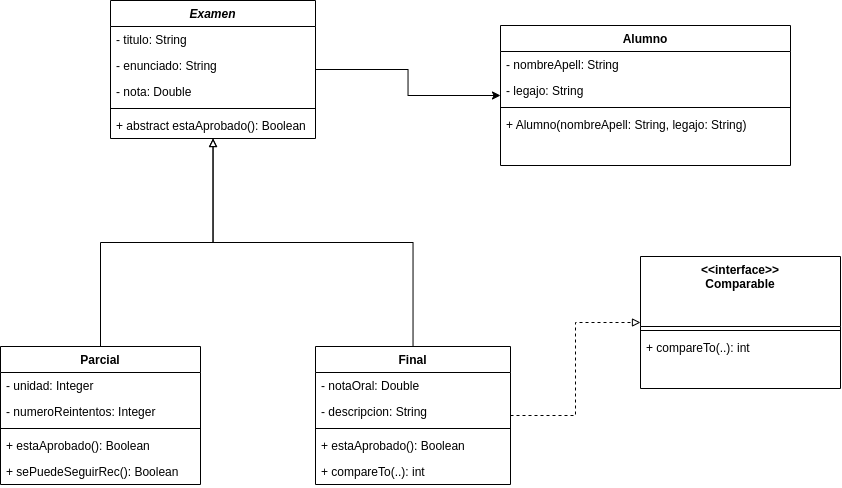

The diagram above was exported from draw.io. Its source (the exported page's mxGraphModel, read from the mxfile embedded in the PNG):
<mxGraphModel dx="818" dy="446" grid="1" gridSize="10" guides="1" tooltips="1" connect="1" arrows="1" fold="1" page="1" pageScale="1" pageWidth="850" pageHeight="1100" math="0" shadow="0">
  <root>
    <mxCell id="0" />
    <mxCell id="1" parent="0" />
    <mxCell id="sBuX3HmVNwvE1ZJnVCx_-70" style="edgeStyle=orthogonalEdgeStyle;rounded=0;orthogonalLoop=1;jettySize=auto;html=1;endArrow=classic;endFill=1;" edge="1" parent="1" source="sBuX3HmVNwvE1ZJnVCx_-1" target="sBuX3HmVNwvE1ZJnVCx_-15">
      <mxGeometry relative="1" as="geometry" />
    </mxCell>
    <mxCell id="sBuX3HmVNwvE1ZJnVCx_-1" value="Examen" style="swimlane;fontStyle=3;align=center;verticalAlign=top;childLayout=stackLayout;horizontal=1;startSize=26;horizontalStack=0;resizeParent=1;resizeParentMax=0;resizeLast=0;collapsible=1;marginBottom=0;" vertex="1" parent="1">
      <mxGeometry x="300" y="144" width="205" height="138" as="geometry" />
    </mxCell>
    <mxCell id="sBuX3HmVNwvE1ZJnVCx_-2" value="- titulo: String" style="text;strokeColor=none;fillColor=none;align=left;verticalAlign=top;spacingLeft=4;spacingRight=4;overflow=hidden;rotatable=0;points=[[0,0.5],[1,0.5]];portConstraint=eastwest;" vertex="1" parent="sBuX3HmVNwvE1ZJnVCx_-1">
      <mxGeometry y="26" width="205" height="26" as="geometry" />
    </mxCell>
    <mxCell id="sBuX3HmVNwvE1ZJnVCx_-68" value="- enunciado: String" style="text;strokeColor=none;fillColor=none;align=left;verticalAlign=top;spacingLeft=4;spacingRight=4;overflow=hidden;rotatable=0;points=[[0,0.5],[1,0.5]];portConstraint=eastwest;" vertex="1" parent="sBuX3HmVNwvE1ZJnVCx_-1">
      <mxGeometry y="52" width="205" height="26" as="geometry" />
    </mxCell>
    <mxCell id="sBuX3HmVNwvE1ZJnVCx_-69" value="- nota: Double" style="text;strokeColor=none;fillColor=none;align=left;verticalAlign=top;spacingLeft=4;spacingRight=4;overflow=hidden;rotatable=0;points=[[0,0.5],[1,0.5]];portConstraint=eastwest;" vertex="1" parent="sBuX3HmVNwvE1ZJnVCx_-1">
      <mxGeometry y="78" width="205" height="26" as="geometry" />
    </mxCell>
    <mxCell id="sBuX3HmVNwvE1ZJnVCx_-3" value="" style="line;strokeWidth=1;fillColor=none;align=left;verticalAlign=middle;spacingTop=-1;spacingLeft=3;spacingRight=3;rotatable=0;labelPosition=right;points=[];portConstraint=eastwest;strokeColor=inherit;" vertex="1" parent="sBuX3HmVNwvE1ZJnVCx_-1">
      <mxGeometry y="104" width="205" height="8" as="geometry" />
    </mxCell>
    <mxCell id="sBuX3HmVNwvE1ZJnVCx_-4" value="+ abstract estaAprobado(): Boolean" style="text;strokeColor=none;fillColor=none;align=left;verticalAlign=top;spacingLeft=4;spacingRight=4;overflow=hidden;rotatable=0;points=[[0,0.5],[1,0.5]];portConstraint=eastwest;" vertex="1" parent="sBuX3HmVNwvE1ZJnVCx_-1">
      <mxGeometry y="112" width="205" height="26" as="geometry" />
    </mxCell>
    <mxCell id="sBuX3HmVNwvE1ZJnVCx_-13" style="edgeStyle=orthogonalEdgeStyle;rounded=0;orthogonalLoop=1;jettySize=auto;html=1;endArrow=block;endFill=0;" edge="1" parent="1" source="sBuX3HmVNwvE1ZJnVCx_-5" target="sBuX3HmVNwvE1ZJnVCx_-1">
      <mxGeometry relative="1" as="geometry" />
    </mxCell>
    <mxCell id="sBuX3HmVNwvE1ZJnVCx_-5" value="Parcial" style="swimlane;fontStyle=1;align=center;verticalAlign=top;childLayout=stackLayout;horizontal=1;startSize=26;horizontalStack=0;resizeParent=1;resizeParentMax=0;resizeLast=0;collapsible=1;marginBottom=0;" vertex="1" parent="1">
      <mxGeometry x="190" y="490" width="200" height="138" as="geometry" />
    </mxCell>
    <mxCell id="sBuX3HmVNwvE1ZJnVCx_-6" value="- unidad: Integer" style="text;strokeColor=none;fillColor=none;align=left;verticalAlign=top;spacingLeft=4;spacingRight=4;overflow=hidden;rotatable=0;points=[[0,0.5],[1,0.5]];portConstraint=eastwest;" vertex="1" parent="sBuX3HmVNwvE1ZJnVCx_-5">
      <mxGeometry y="26" width="200" height="26" as="geometry" />
    </mxCell>
    <mxCell id="sBuX3HmVNwvE1ZJnVCx_-71" value="- numeroReintentos: Integer" style="text;strokeColor=none;fillColor=none;align=left;verticalAlign=top;spacingLeft=4;spacingRight=4;overflow=hidden;rotatable=0;points=[[0,0.5],[1,0.5]];portConstraint=eastwest;" vertex="1" parent="sBuX3HmVNwvE1ZJnVCx_-5">
      <mxGeometry y="52" width="200" height="26" as="geometry" />
    </mxCell>
    <mxCell id="sBuX3HmVNwvE1ZJnVCx_-7" value="" style="line;strokeWidth=1;fillColor=none;align=left;verticalAlign=middle;spacingTop=-1;spacingLeft=3;spacingRight=3;rotatable=0;labelPosition=right;points=[];portConstraint=eastwest;strokeColor=inherit;" vertex="1" parent="sBuX3HmVNwvE1ZJnVCx_-5">
      <mxGeometry y="78" width="200" height="8" as="geometry" />
    </mxCell>
    <mxCell id="sBuX3HmVNwvE1ZJnVCx_-8" value="+ estaAprobado(): Boolean" style="text;strokeColor=none;fillColor=none;align=left;verticalAlign=top;spacingLeft=4;spacingRight=4;overflow=hidden;rotatable=0;points=[[0,0.5],[1,0.5]];portConstraint=eastwest;" vertex="1" parent="sBuX3HmVNwvE1ZJnVCx_-5">
      <mxGeometry y="86" width="200" height="26" as="geometry" />
    </mxCell>
    <mxCell id="sBuX3HmVNwvE1ZJnVCx_-73" value="+ sePuedeSeguirRec(): Boolean" style="text;strokeColor=none;fillColor=none;align=left;verticalAlign=top;spacingLeft=4;spacingRight=4;overflow=hidden;rotatable=0;points=[[0,0.5],[1,0.5]];portConstraint=eastwest;" vertex="1" parent="sBuX3HmVNwvE1ZJnVCx_-5">
      <mxGeometry y="112" width="200" height="26" as="geometry" />
    </mxCell>
    <mxCell id="sBuX3HmVNwvE1ZJnVCx_-14" style="edgeStyle=orthogonalEdgeStyle;rounded=0;orthogonalLoop=1;jettySize=auto;html=1;endArrow=block;endFill=0;" edge="1" parent="1" source="sBuX3HmVNwvE1ZJnVCx_-9" target="sBuX3HmVNwvE1ZJnVCx_-1">
      <mxGeometry relative="1" as="geometry" />
    </mxCell>
    <mxCell id="sBuX3HmVNwvE1ZJnVCx_-67" style="edgeStyle=orthogonalEdgeStyle;rounded=0;orthogonalLoop=1;jettySize=auto;html=1;endArrow=block;endFill=0;dashed=1;" edge="1" parent="1" source="sBuX3HmVNwvE1ZJnVCx_-9" target="sBuX3HmVNwvE1ZJnVCx_-30">
      <mxGeometry relative="1" as="geometry" />
    </mxCell>
    <mxCell id="sBuX3HmVNwvE1ZJnVCx_-9" value="Final" style="swimlane;fontStyle=1;align=center;verticalAlign=top;childLayout=stackLayout;horizontal=1;startSize=26;horizontalStack=0;resizeParent=1;resizeParentMax=0;resizeLast=0;collapsible=1;marginBottom=0;" vertex="1" parent="1">
      <mxGeometry x="505" y="490" width="195" height="138" as="geometry" />
    </mxCell>
    <mxCell id="sBuX3HmVNwvE1ZJnVCx_-10" value="- notaOral: Double" style="text;strokeColor=none;fillColor=none;align=left;verticalAlign=top;spacingLeft=4;spacingRight=4;overflow=hidden;rotatable=0;points=[[0,0.5],[1,0.5]];portConstraint=eastwest;" vertex="1" parent="sBuX3HmVNwvE1ZJnVCx_-9">
      <mxGeometry y="26" width="195" height="26" as="geometry" />
    </mxCell>
    <mxCell id="sBuX3HmVNwvE1ZJnVCx_-27" value="- descripcion: String" style="text;strokeColor=none;fillColor=none;align=left;verticalAlign=top;spacingLeft=4;spacingRight=4;overflow=hidden;rotatable=0;points=[[0,0.5],[1,0.5]];portConstraint=eastwest;" vertex="1" parent="sBuX3HmVNwvE1ZJnVCx_-9">
      <mxGeometry y="52" width="195" height="26" as="geometry" />
    </mxCell>
    <mxCell id="sBuX3HmVNwvE1ZJnVCx_-11" value="" style="line;strokeWidth=1;fillColor=none;align=left;verticalAlign=middle;spacingTop=-1;spacingLeft=3;spacingRight=3;rotatable=0;labelPosition=right;points=[];portConstraint=eastwest;strokeColor=inherit;" vertex="1" parent="sBuX3HmVNwvE1ZJnVCx_-9">
      <mxGeometry y="78" width="195" height="8" as="geometry" />
    </mxCell>
    <mxCell id="sBuX3HmVNwvE1ZJnVCx_-12" value="+ estaAprobado(): Boolean" style="text;strokeColor=none;fillColor=none;align=left;verticalAlign=top;spacingLeft=4;spacingRight=4;overflow=hidden;rotatable=0;points=[[0,0.5],[1,0.5]];portConstraint=eastwest;" vertex="1" parent="sBuX3HmVNwvE1ZJnVCx_-9">
      <mxGeometry y="86" width="195" height="26" as="geometry" />
    </mxCell>
    <mxCell id="sBuX3HmVNwvE1ZJnVCx_-72" value="+ compareTo(..): int" style="text;strokeColor=none;fillColor=none;align=left;verticalAlign=top;spacingLeft=4;spacingRight=4;overflow=hidden;rotatable=0;points=[[0,0.5],[1,0.5]];portConstraint=eastwest;" vertex="1" parent="sBuX3HmVNwvE1ZJnVCx_-9">
      <mxGeometry y="112" width="195" height="26" as="geometry" />
    </mxCell>
    <mxCell id="sBuX3HmVNwvE1ZJnVCx_-15" value="Alumno" style="swimlane;fontStyle=1;align=center;verticalAlign=top;childLayout=stackLayout;horizontal=1;startSize=26;horizontalStack=0;resizeParent=1;resizeParentMax=0;resizeLast=0;collapsible=1;marginBottom=0;" vertex="1" parent="1">
      <mxGeometry x="690" y="169" width="290" height="140" as="geometry" />
    </mxCell>
    <mxCell id="sBuX3HmVNwvE1ZJnVCx_-16" value="- nombreApell: String" style="text;strokeColor=none;fillColor=none;align=left;verticalAlign=top;spacingLeft=4;spacingRight=4;overflow=hidden;rotatable=0;points=[[0,0.5],[1,0.5]];portConstraint=eastwest;" vertex="1" parent="sBuX3HmVNwvE1ZJnVCx_-15">
      <mxGeometry y="26" width="290" height="26" as="geometry" />
    </mxCell>
    <mxCell id="sBuX3HmVNwvE1ZJnVCx_-22" value="- legajo: String" style="text;strokeColor=none;fillColor=none;align=left;verticalAlign=top;spacingLeft=4;spacingRight=4;overflow=hidden;rotatable=0;points=[[0,0.5],[1,0.5]];portConstraint=eastwest;" vertex="1" parent="sBuX3HmVNwvE1ZJnVCx_-15">
      <mxGeometry y="52" width="290" height="26" as="geometry" />
    </mxCell>
    <mxCell id="sBuX3HmVNwvE1ZJnVCx_-17" value="" style="line;strokeWidth=1;fillColor=none;align=left;verticalAlign=middle;spacingTop=-1;spacingLeft=3;spacingRight=3;rotatable=0;labelPosition=right;points=[];portConstraint=eastwest;strokeColor=inherit;" vertex="1" parent="sBuX3HmVNwvE1ZJnVCx_-15">
      <mxGeometry y="78" width="290" height="8" as="geometry" />
    </mxCell>
    <mxCell id="sBuX3HmVNwvE1ZJnVCx_-18" value="+ Alumno(nombreApell: String, legajo: String)" style="text;strokeColor=none;fillColor=none;align=left;verticalAlign=top;spacingLeft=4;spacingRight=4;overflow=hidden;rotatable=0;points=[[0,0.5],[1,0.5]];portConstraint=eastwest;" vertex="1" parent="sBuX3HmVNwvE1ZJnVCx_-15">
      <mxGeometry y="86" width="290" height="54" as="geometry" />
    </mxCell>
    <mxCell id="sBuX3HmVNwvE1ZJnVCx_-30" value="&lt;&lt;interface&gt;&gt;&#10;Comparable" style="swimlane;fontStyle=1;align=center;verticalAlign=top;childLayout=stackLayout;horizontal=1;startSize=70;horizontalStack=0;resizeParent=1;resizeParentMax=0;resizeLast=0;collapsible=1;marginBottom=0;" vertex="1" parent="1">
      <mxGeometry x="830" y="400" width="200" height="132" as="geometry" />
    </mxCell>
    <mxCell id="sBuX3HmVNwvE1ZJnVCx_-33" value="" style="line;strokeWidth=1;fillColor=none;align=left;verticalAlign=middle;spacingTop=-1;spacingLeft=3;spacingRight=3;rotatable=0;labelPosition=right;points=[];portConstraint=eastwest;strokeColor=inherit;" vertex="1" parent="sBuX3HmVNwvE1ZJnVCx_-30">
      <mxGeometry y="70" width="200" height="8" as="geometry" />
    </mxCell>
    <mxCell id="sBuX3HmVNwvE1ZJnVCx_-34" value="+ compareTo(..): int" style="text;strokeColor=none;fillColor=none;align=left;verticalAlign=top;spacingLeft=4;spacingRight=4;overflow=hidden;rotatable=0;points=[[0,0.5],[1,0.5]];portConstraint=eastwest;" vertex="1" parent="sBuX3HmVNwvE1ZJnVCx_-30">
      <mxGeometry y="78" width="200" height="54" as="geometry" />
    </mxCell>
  </root>
</mxGraphModel>